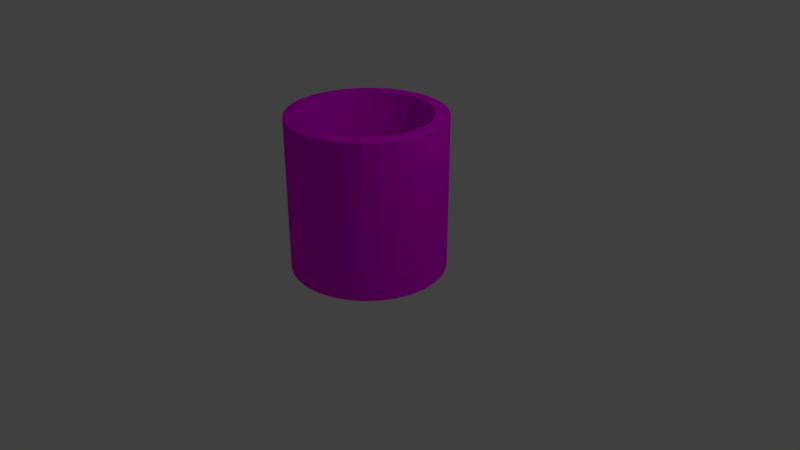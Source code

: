 # Source: maceta.blend  (saved by Blender 2.79.0; exported with 4.5.12 LTS)
import bpy
from mathutils import Matrix  # noqa: F401  (used for matrix-valued properties, if any)

bpy.ops.wm.read_factory_settings(use_empty=True)
scene = bpy.context.scene
scene.name = 'Scene'

# ---- collections
col_collection_1 = bpy.data.collections.new('Collection 1'); scene.collection.children.link(col_collection_1)

# ---- images (referenced by path relative to the original .blend; pixels are not part of the script)
import os
ASSET_DIR = os.environ.get("B2B_ASSET_DIR", "")  # directory of the original .blend (textures are referenced by path, not embedded)
HERE = os.path.dirname(os.path.abspath(__file__))  # packed textures are extracted next to this script under _unpacked/

def load_image(name, relpath, width, height, colorspace="sRGB"):
    """Load a texture the original file referenced (path relative to the .blend, or extracted next to this script)."""
    p = next((c for c in (os.path.join(HERE, relpath), os.path.join(ASSET_DIR, relpath)) if relpath and os.path.exists(c)), "")
    if p:
        img = bpy.data.images.load(p, check_existing=True)
        img.name = name
    else:  # same state as the original file: an image datablock whose file is absent (Cycles renders it pink)
        img = bpy.data.images.new(name, width, height)
        img.source = "FILE"
        img.filepath = "//" + (relpath or name)
    img.colorspace_settings.name = colorspace
    return img
img_madera_jpg = load_image('Madera.jpg', 'Madera.jpg', 1024, 1024, 'sRGB')

# ---- materials (node trees are filled in below, after node groups)
mat_material_003 = bpy.data.materials.new('Material.003')
mat_material_003.alpha_threshold = 0.0
mat_material_003.roughness = 0.5

# ---- material node trees
mat_material_003.use_nodes = True; mat_material_003.node_tree.nodes.clear()
_N = mat_material_003.node_tree.nodes; _L = mat_material_003.node_tree.links
n0 = _N.new('ShaderNodeOutputMaterial'); n0.name = 'Material Output'; n0.location = (300, 300)
n1 = _N.new('ShaderNodeBsdfDiffuse'); n1.name = 'Diffuse BSDF'; n1.location = (10, 300)
n2 = _N.new('ShaderNodeTexImage'); n2.name = 'Image Texture'; n2.location = (-186, 348)
n2.width = 140
n2.image = img_madera_jpg
n3 = _N.new('ShaderNodeTexCoord'); n3.name = 'Texture Coordinate'; n3.location = (-408, 348)
_L.new(n1.outputs[0], n0.inputs[0])
_L.new(n2.outputs[0], n1.inputs[0])
_L.new(n3.outputs[0], n2.inputs[0])
n0.is_active_output = True

# ---- world
world_world = bpy.data.worlds.new('World'); scene.world = world_world
world_world.color = (0.05088, 0.05088, 0.05088)
world_world.use_sun_shadow = False
world_world.sun_shadow_jitter_overblur = 0.0
world_world.cycles.sampling_method = 'MANUAL'

# ---- cameras
cam_camera = bpy.data.cameras.new('Camera')
cam_camera.clip_end = 100.0
cam_camera.lens = 35.0
cam_camera.sensor_width = 32.0
cam_camera.sensor_height = 18.0
cam_camera.ortho_scale = 7.314
cam_camera.dof.focus_distance = 0.0

# ---- lights
light_lamp = bpy.data.lights.new('Lamp', 'POINT')
light_lamp.transmission_factor = 0.0
light_lamp.cutoff_distance = 30.0
light_lamp.energy = 100.0
light_lamp.shadow_buffer_clip_start = 1.001
light_lamp.shadow_soft_size = 0.1
light_lamp.shadow_maximum_resolution = 0.006
light_lamp.use_absolute_resolution = True

# ---- meshes
me_cylinder = bpy.data.meshes.new('Cylinder')
me_cylinder.from_pydata([(-0.02437, 0.838, -0.9519), (0.1372, 0.8221, -0.9519), (0.2926, 0.7749, -0.9519), (0.4358, 0.6984, -0.9519), (0.5613, 0.5954, -0.9519), (0.6643, 0.4699, -0.9519), (0.7409, 0.3267, -0.9519), (0.788, 0.1713, -0.9519), (0.8039, 0.009692, -0.9519), (0.788, -0.1519, -0.9519), (0.7409, -0.3073, -0.9519), (0.6643, -0.4505, -0.9519), (0.5613, -0.576, -0.9519), (0.4358, -0.679, -0.9519), (0.2926, -0.7555, -0.9519), (0.1372, -0.8027, -0.9519), (-0.02437, -0.8186, -0.9519), (-0.186, -0.8027, -0.9519), (-0.3413, -0.7555, -0.9519), (-0.4845, -0.679, -0.9519), (-0.6101, -0.576, -0.9519), (-0.7131, -0.4505, -0.9519), (-0.7896, -0.3073, -0.9519), (-0.8367, -0.1519, -0.9519), (-0.8527, 0.009693, -0.9519), (-0.8367, 0.1713, -0.9519), (-0.7896, 0.3267, -0.9519), (-0.7131, 0.4699, -0.9519), (-0.6101, 0.5954, -0.9519), (-0.4845, 0.6984, -0.9519), (-0.3413, 0.7749, -0.9519), (-0.186, 0.8221, -0.9519), (0.0, 1.0, -1.0), (0.0, 1.0, 1.0), (0.1951, 0.9808, -1.0), (0.1951, 0.9808, 1.0), (0.3827, 0.9239, -1.0), (0.3827, 0.9239, 1.0), (0.5556, 0.8315, -1.0), (0.5556, 0.8315, 1.0), (0.7071, 0.7071, -1.0), (0.7071, 0.7071, 1.0), (0.8315, 0.5556, -1.0), (0.8315, 0.5556, 1.0), (0.9239, 0.3827, -1.0), (0.9239, 0.3827, 1.0), (0.9808, 0.1951, -1.0), (0.9808, 0.1951, 1.0), (1.0, 7.55e-08, -1.0), (1.0, 7.55e-08, 1.0), (0.9808, -0.1951, -1.0), (0.9808, -0.1951, 1.0), (0.9239, -0.3827, -1.0), (0.9239, -0.3827, 1.0), (0.8315, -0.5556, -1.0), (0.8315, -0.5556, 1.0), (0.7071, -0.7071, -1.0), (0.7071, -0.7071, 1.0), (0.5556, -0.8315, -1.0), (0.5556, -0.8315, 1.0), (0.3827, -0.9239, -1.0), (0.3827, -0.9239, 1.0), (0.1951, -0.9808, -1.0), (0.1951, -0.9808, 1.0), (-3.258e-07, -1.0, -1.0), (-3.258e-07, -1.0, 1.0), (-0.1951, -0.9808, -1.0), (-0.1951, -0.9808, 1.0), (-0.3827, -0.9239, -1.0), (-0.3827, -0.9239, 1.0), (-0.5556, -0.8315, -1.0), (-0.5556, -0.8315, 1.0), (-0.7071, -0.7071, -1.0), (-0.7071, -0.7071, 1.0), (-0.8315, -0.5556, -1.0), (-0.8315, -0.5556, 1.0), (-0.9239, -0.3827, -1.0), (-0.9239, -0.3827, 1.0), (-0.9808, -0.1951, -1.0), (-0.9808, -0.1951, 1.0), (-1.0, 9.656e-07, -1.0), (-1.0, 9.656e-07, 1.0), (-0.9808, 0.1951, -1.0), (-0.9808, 0.1951, 1.0), (-0.9239, 0.3827, -1.0), (-0.9239, 0.3827, 1.0), (-0.8315, 0.5556, -1.0), (-0.8315, 0.5556, 1.0), (-0.7071, 0.7071, -1.0), (-0.7071, 0.7071, 1.0), (-0.5556, 0.8315, -1.0), (-0.5556, 0.8315, 1.0), (-0.3827, 0.9239, -1.0), (-0.3827, 0.9239, 1.0), (-0.1951, 0.9808, -1.0), (-0.1951, 0.9808, 1.0), (0.6643, -0.4505, 1.0), (-0.02437, 0.838, 1.0), (-0.186, 0.8221, 1.0), (-0.3413, 0.7749, 1.0), (-0.7896, -0.3073, 1.0), (-0.7131, -0.4505, 1.0), (-0.8367, -0.1519, 1.0), (-0.6101, -0.576, 1.0), (-0.186, -0.8027, 1.0), (-0.02437, -0.8186, 1.0), (-0.3413, -0.7555, 1.0), (0.788, 0.1713, 1.0), (0.4358, 0.6984, 1.0), (0.8039, 0.009692, 1.0), (0.7409, 0.3267, 1.0), (0.1372, -0.8027, 1.0), (-0.6101, 0.5954, 1.0), (-0.4845, 0.6984, 1.0), (-0.7131, 0.4699, 1.0), (0.788, -0.1519, 1.0), (0.4358, -0.679, 1.0), (0.5613, -0.576, 1.0), (0.7409, -0.3073, 1.0), (-0.8527, 0.009693, 1.0), (-0.4845, -0.679, 1.0), (-0.8367, 0.1713, 1.0), (0.5613, 0.5954, 1.0), (0.2926, -0.7555, 1.0), (0.6643, 0.4699, 1.0), (-0.7896, 0.3267, 1.0), (0.2926, 0.7749, 1.0), (0.1372, 0.8221, 1.0)], [], [(0, 1, 127, 97), (1, 2, 126, 127), (2, 3, 108, 126), (3, 4, 122, 108), (4, 5, 124, 122), (5, 6, 110, 124), (6, 7, 107, 110), (7, 8, 109, 107), (8, 9, 115, 109), (9, 10, 118, 115), (10, 11, 96, 118), (11, 12, 117, 96), (12, 13, 116, 117), (13, 14, 123, 116), (14, 15, 111, 123), (15, 16, 105, 111), (16, 17, 104, 105), (17, 18, 106, 104), (18, 19, 120, 106), (19, 20, 103, 120), (20, 21, 101, 103), (21, 22, 100, 101), (22, 23, 102, 100), (23, 24, 119, 102), (24, 25, 121, 119), (25, 26, 125, 121), (26, 27, 114, 125), (27, 28, 112, 114), (28, 29, 113, 112), (29, 30, 99, 113), (30, 31, 98, 99), (31, 0, 97, 98), (0, 31, 30, 29, 28, 27, 26, 25, 24, 23, 22, 21, 20, 19, 18, 17, 16, 15, 14, 13, 12, 11, 10, 9, 8, 7, 6, 5, 4, 3, 2, 1), (32, 33, 35, 34), (34, 35, 37, 36), (36, 37, 39, 38), (38, 39, 41, 40), (40, 41, 43, 42), (42, 43, 45, 44), (44, 45, 47, 46), (46, 47, 49, 48), (48, 49, 51, 50), (50, 51, 53, 52), (52, 53, 55, 54), (54, 55, 57, 56), (56, 57, 59, 58), (58, 59, 61, 60), (60, 61, 63, 62), (62, 63, 65, 64), (64, 65, 67, 66), (66, 67, 69, 68), (68, 69, 71, 70), (70, 71, 73, 72), (72, 73, 75, 74), (74, 75, 77, 76), (76, 77, 79, 78), (78, 79, 81, 80), (80, 81, 83, 82), (82, 83, 85, 84), (84, 85, 87, 86), (86, 87, 89, 88), (88, 89, 91, 90), (90, 91, 93, 92), (35, 33, 95, 93, 91, 89, 87, 85, 83, 81, 119, 121, 125, 114, 112, 113, 99, 98, 97, 127, 126, 108, 122, 124, 110, 107, 109, 49, 47, 45, 43, 41, 39, 37), (92, 93, 95, 94), (94, 95, 33, 32), (32, 34, 36, 38, 40, 42, 44, 46, 48, 50, 52, 54, 56, 58, 60, 62, 64, 66, 68, 70, 72, 74, 76, 78, 80, 82, 84, 86, 88, 90, 92, 94), (49, 109, 115, 118, 96, 117, 116, 123, 111, 105, 104, 106, 120, 103, 101, 100, 102, 119, 81, 79, 77, 75, 73, 71, 69, 67, 65, 63, 61, 59, 57, 55, 53, 51)])
_uv = me_cylinder.uv_layers.new(name='UVMap')
_uv.uv.foreach_set('vector', [0.6101, 2.243, 0.5703, 2.243, 0.5703, 1.094, 0.6101, 1.094, 0.5703, 2.243, 0.5261, 2.243, 0.5261, 1.094, 0.5703, 1.094, 0.5261, 2.243, 0.4791, 2.243, 0.4791, 1.094, 0.5261, 1.094, 0.4791, 2.243, 0.4313, 2.243, 0.4313, 1.094, 0.4791, 1.094, 0.4313, 2.243, 0.3843, 2.243, 0.3843, 1.094, 0.4313, 1.094, 0.3843, 2.243, 0.3401, 2.243, 0.3401, 1.094, 0.3843, 1.094, 0.3401, 2.243, 0.3003, 2.243, 0.3003, 1.094, 0.3401, 1.094, 0.3003, 2.243, 0.2605, 2.243, 0.2605, 1.094, 0.3003, 1.094, 0.2605, 2.243, 0.2163, 2.243, 0.2163, 1.094, 0.2605, 1.094, 0.2163, 2.243, 0.1693, 2.243, 0.1693, 1.094, 0.2163, 1.094, 0.1693, 2.243, 0.1215, 2.243, 0.1215, 1.094, 0.1693, 1.094, 0.1215, 2.243, 0.07454, 2.243, 0.07454, 1.094, 0.1215, 1.094, 0.07454, 2.243, 0.03032, 2.243, 0.03032, 1.094, 0.07454, 1.094, 0.03032, 2.243, -0.009476, 2.243, -0.009476, 1.094, 0.03032, 1.094, -0.009476, 2.243, -0.04332, 2.243, -0.04332, 1.094, -0.009476, 1.094, 0.7864, -0.0829, 0.8202, -0.0829, 0.8202, 1.066, 0.7864, 1.066, 0.8202, -0.0829, 0.86, -0.0829, 0.86, 1.066, 0.8202, 1.066, 0.86, -0.0829, 0.9043, -0.0829, 0.9043, 1.066, 0.86, 1.066, 0.9043, -0.0829, 0.9512, -0.0829, 0.9512, 1.066, 0.9043, 1.066, 0.9512, -0.0829, 0.9991, -0.0829, 0.9991, 1.066, 0.9512, 1.066, 0.9991, -0.0829, 1.046, -0.0829, 1.046, 1.066, 0.9991, 1.066, 1.046, -0.0829, 1.09, -0.0829, 1.09, 1.066, 1.046, 1.066, 1.09, -0.0829, 1.13, -0.0829, 1.13, 1.066, 1.09, 1.066, 0.6439, 1.094, 0.6778, 1.094, 0.6778, 2.243, 0.6439, 2.243, 0.6778, 1.094, 0.7176, 1.094, 0.7176, 2.243, 0.6778, 2.243, 0.7176, 1.094, 0.7618, 1.094, 0.7618, 2.243, 0.7176, 2.243, 0.7618, 1.094, 0.8087, 1.094, 0.8087, 2.243, 0.7618, 2.243, 0.8087, 1.094, 0.8566, 1.094, 0.8566, 2.243, 0.8087, 2.243, 0.8566, 1.094, 0.9035, 1.094, 0.9035, 2.243, 0.8566, 2.243, 0.9035, 1.094, 0.9477, 1.094, 0.9477, 2.243, 0.9035, 2.243, 0.9477, 1.094, 0.9875, 1.094, 0.9875, 2.243, 0.9477, 2.243, 0.6439, 2.243, 0.6101, 2.243, 0.6101, 1.094, 0.6439, 1.094, 0.8984, -0.8227, 0.8984, -0.7271, 0.889, -0.6334, 0.8707, -0.5451, 0.8441, -0.4656, 0.8103, -0.398, 0.7705, -0.3449, 0.7262, -0.3084, 0.6793, -0.2897, 0.6314, -0.2897, 0.5845, -0.3084, 0.5403, -0.3449, 0.5005, -0.398, 0.4666, -0.4656, 0.4401, -0.5451, 0.4217, -0.6334, 0.4124, -0.7271, 0.4124, -0.8227, 0.4217, -0.9164, 0.4401, -1.005, 0.4666, -1.084, 0.5005, -1.152, 0.5403, -1.205, 0.5845, -1.241, 0.6314, -1.26, 0.6793, -1.26, 0.7262, -1.241, 0.7705, -1.205, 0.8103, -1.152, 0.8441, -1.084, 0.8707, -1.005, 0.889, -0.9164, 0.3715, -1.26, 0.3715, -0.0829, 0.3235, -0.0829, 0.3235, -1.26, 0.3235, -1.26, 0.3235, -0.0829, 0.2701, -0.0829, 0.2701, -1.26, 0.2701, -1.26, 0.2701, -0.0829, 0.2134, -0.0829, 0.2134, -1.26, 0.2134, -1.26, 0.2134, -0.0829, 0.1556, -0.0829, 0.1556, -1.26, 0.1556, -1.26, 0.1556, -0.0829, 0.09897, -0.0829, 0.09897, -1.26, 0.09897, -1.26, 0.09897, -0.0829, 0.04559, -0.0829, 0.04559, -1.26, 0.04559, -1.26, 0.04559, -0.0829, -0.00246, -0.0829, -0.00246, -1.26, -0.00246, -1.26, -0.00246, -0.0829, -0.04332, -0.0829, -0.04332, -1.26, 0.3715, -0.0829, 0.3715, 1.094, 0.3235, 1.094, 0.3235, -0.0829, 0.3235, -0.0829, 0.3235, 1.094, 0.2701, 1.094, 0.2701, -0.0829, 0.2701, -0.0829, 0.2701, 1.094, 0.2134, 1.094, 0.2134, -0.0829, 0.2134, -0.0829, 0.2134, 1.094, 0.1556, 1.094, 0.1556, -0.0829, 0.1556, -0.0829, 0.1556, 1.094, 0.09897, 1.094, 0.09897, -0.0829, 0.09897, -0.0829, 0.09897, 1.094, 0.04559, 1.094, 0.04559, -0.0829, 0.04559, -0.0829, 0.04559, 1.094, -0.00246, 1.094, -0.00246, -0.0829, -0.00246, -0.0829, -0.00246, 1.094, -0.04332, 1.094, -0.04332, -0.0829, -0.256, 1.083, -0.256, 2.26, -0.3041, 2.26, -0.3041, 1.083, -0.3041, 1.083, -0.3041, 2.26, -0.3575, 2.26, -0.3575, 1.083, -0.3575, 1.083, -0.3575, 2.26, -0.4141, 2.26, -0.4141, 1.083, -0.4141, 1.083, -0.4141, 2.26, -0.4719, 2.26, -0.4719, 1.083, -0.4719, 1.083, -0.4719, 2.26, -0.5286, 2.26, -0.5286, 1.083, -0.5286, 1.083, -0.5286, 2.26, -0.582, 2.26, -0.582, 1.083, -0.582, 1.083, -0.582, 2.26, -0.63, 2.26, -0.63, 1.083, 0.7864, -0.0829, 0.7864, 1.094, 0.7384, 1.094, 0.7384, -0.0829, 0.7384, -0.0829, 0.7384, 1.094, 0.685, 1.094, 0.685, -0.0829, 0.685, -0.0829, 0.685, 1.094, 0.6283, 1.094, 0.6283, -0.0829, 0.6283, -0.0829, 0.6283, 1.094, 0.5705, 1.094, 0.5705, -0.0829, 0.5705, -0.0829, 0.5705, 1.094, 0.5138, 1.094, 0.5138, -0.0829, 0.5138, -0.0829, 0.5138, 1.094, 0.4604, 1.094, 0.4604, -0.0829, 0.4604, -0.0829, 0.4604, 1.094, 0.4124, 1.094, 0.4124, -0.0829, -0.5237, -1.129, -0.4756, -1.193, -0.4222, -1.238, -0.3656, -1.26, -0.3078, -1.26, -0.2511, -1.238, -0.1977, -1.193, -0.1497, -1.129, -0.1088, -1.048, -0.07671, -0.9518, -0.1164, -0.9159, -0.1429, -0.9954, -0.1768, -1.063, -0.2166, -1.116, -0.2608, -1.153, -0.3077, -1.171, -0.3556, -1.171, -0.4026, -1.153, -0.4468, -1.116, -0.4866, -1.063, -0.5204, -0.9954, -0.547, -0.9159, -0.5653, -0.8276, -0.5747, -0.7339, -0.5747, -0.6383, -0.5653, -0.5446, -0.547, -0.4563, -0.5966, -0.3969, -0.6187, -0.5035, -0.63, -0.6166, -0.63, -0.732, -0.6187, -0.8452, -0.5966, -0.9518, -0.5645, -1.048, 0.4124, -0.0829, 0.4124, 1.094, 0.3715, 1.094, 0.3715, -0.0829, 0.4124, -1.26, 0.4124, -0.0829, 0.3715, -0.0829, 0.3715, -1.26, -0.63, 0.5549, -0.63, 0.4395, -0.6187, 0.3263, -0.5966, 0.2197, -0.5645, 0.1238, -0.5237, 0.0422, -0.4756, -0.02191, -0.4222, -0.06606, -0.3656, -0.08857, -0.3078, -0.08857, -0.2511, -0.06606, -0.1977, -0.02191, -0.1497, 0.0422, -0.1088, 0.1238, -0.07671, 0.2197, -0.05459, 0.3263, -0.04332, 0.4395, -0.04332, 0.5549, -0.05459, 0.668, -0.07671, 0.7746, -0.1088, 0.8705, -0.1497, 0.9521, -0.1977, 1.016, -0.2511, 1.06, -0.3078, 1.083, -0.3656, 1.083, -0.4222, 1.06, -0.4756, 1.016, -0.5237, 0.9521, -0.5645, 0.8705, -0.5966, 0.7746, -0.6187, 0.668, -0.5966, -0.3969, -0.547, -0.4563, -0.5204, -0.3768, -0.4866, -0.3093, -0.4468, -0.2562, -0.4026, -0.2196, -0.3556, -0.2009, -0.3077, -0.2009, -0.2608, -0.2196, -0.2166, -0.2562, -0.1768, -0.3093, -0.1429, -0.3768, -0.1164, -0.4563, -0.09804, -0.5446, -0.0887, -0.6383, -0.0887, -0.7339, -0.09804, -0.8276, -0.1164, -0.9159, -0.07671, -0.9518, -0.05459, -0.8452, -0.04332, -0.732, -0.04332, -0.6166, -0.05459, -0.5035, -0.07671, -0.3969, -0.1088, -0.3009, -0.1497, -0.2193, -0.1977, -0.1552, -0.2511, -0.1111, -0.3078, -0.08857, -0.3656, -0.08857, -0.4222, -0.1111, -0.4756, -0.1552, -0.5237, -0.2193, -0.5645, -0.3009])
me_cylinder.materials.append(mat_material_003)
me_cylinder.use_remesh_preserve_volume = False
me_cylinder.use_remesh_preserve_attributes = False
me_cylinder.use_mirror_vertex_groups = False
me_cylinder.update()

# ---- objects
ob_cylinder = bpy.data.objects.new('Cylinder', me_cylinder)
ob_lamp = bpy.data.objects.new('Lamp', light_lamp)
ob_camera = bpy.data.objects.new('Camera', cam_camera)

# ---- transforms, parenting, visibility, modifiers, constraints
ob_cylinder.location = (0.0, 0.0, 0.898)
ob_cylinder.lineart.crease_threshold = 0.0
ob_lamp.location = (4.076, 1.005, 5.904)
ob_lamp.rotation_euler = (0.6503, 0.05522, 1.866)
ob_lamp.lock_rotations_4d = False
ob_lamp.empty_display_type = 'ARROWS'
ob_lamp.color = (0.0, 0.0, 0.0, 0.0)
ob_lamp.lineart.crease_threshold = 0.0
ob_camera.location = (7.481, -6.508, 5.344)
ob_camera.rotation_euler = (1.109, 0.0, 0.8149)
ob_camera.lock_rotations_4d = False
ob_camera.empty_display_type = 'ARROWS'
ob_camera.color = (0.0, 0.0, 0.0, 0.0)
ob_camera.display_type = 'WIRE'
ob_camera.lineart.crease_threshold = 0.0

# ---- collection membership
col_collection_1.objects.link(ob_cylinder)
col_collection_1.objects.link(ob_lamp)
col_collection_1.objects.link(ob_camera)

# ---- scene / render settings (as saved in the file)
scene.camera = ob_camera
scene.frame_start = 1; scene.frame_end = 250; scene.frame_set(1)
scene.render.engine = 'CYCLES'
scene.render.resolution_percentage = 50
scene.render.dither_intensity = 0.0
scene.cycles.use_denoising = False
scene.cycles.samples = 128
scene.cycles.sampling_pattern = 'TABULATED_SOBOL'
scene.cycles.use_adaptive_sampling = False
scene.cycles.use_light_tree = False
scene.cycles.blur_glossy = 0.0
scene.cycles.sample_clamp_indirect = 0.0
scene.view_settings.view_transform = 'Standard'
bpy.context.view_layer.update()
